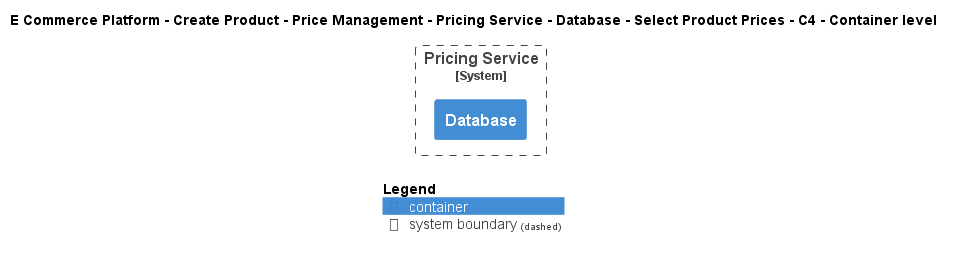

The diagram above was rendered by PlantUML. Its source (embedded in the PNG):
@startuml
!include ..\..\..\..\..\..\..\..\..\.c4s\C4_Container.puml

AddElementTag("c4interflow:lifecycle:new", $bgColor=green, $fontColor=#ffffff, $borderColor=green, $shadowing="False")
AddElementTag("c4interflow:lifecycle:changed", $bgColor=orange, $fontColor=#ffffff, $borderColor=orange, $shadowing="False")
AddElementTag("c4interflow:lifecycle:removed", $bgColor=red, $fontColor=#ffffff, $borderColor=red, $shadowing="False")

AddRelTag("c4interflow:lifecycle:new", $textColor=green, $lineColor=green)
AddRelTag("c4interflow:lifecycle:changed", $textColor=orange, $lineColor=orange)
AddRelTag("c4interflow:lifecycle:removed", $textColor=red, $lineColor=red)

SHOW_PERSON_PORTRAIT()
LAYOUT_TOP_DOWN()

skinparam linetype polyline

title E Commerce Platform - Create Product - Price Management - Pricing Service - Database - Select Product Prices - C4 - Container level


System_Boundary(ECommercePlatform.CreateProduct.PriceManagement.SoftwareSystems.PricingService, "Pricing Service") {
    Container(ECommercePlatform.CreateProduct.PriceManagement.SoftwareSystems.PricingService.Containers.Database, "Database", "", "")
}



SHOW_LEGEND()
@enduml